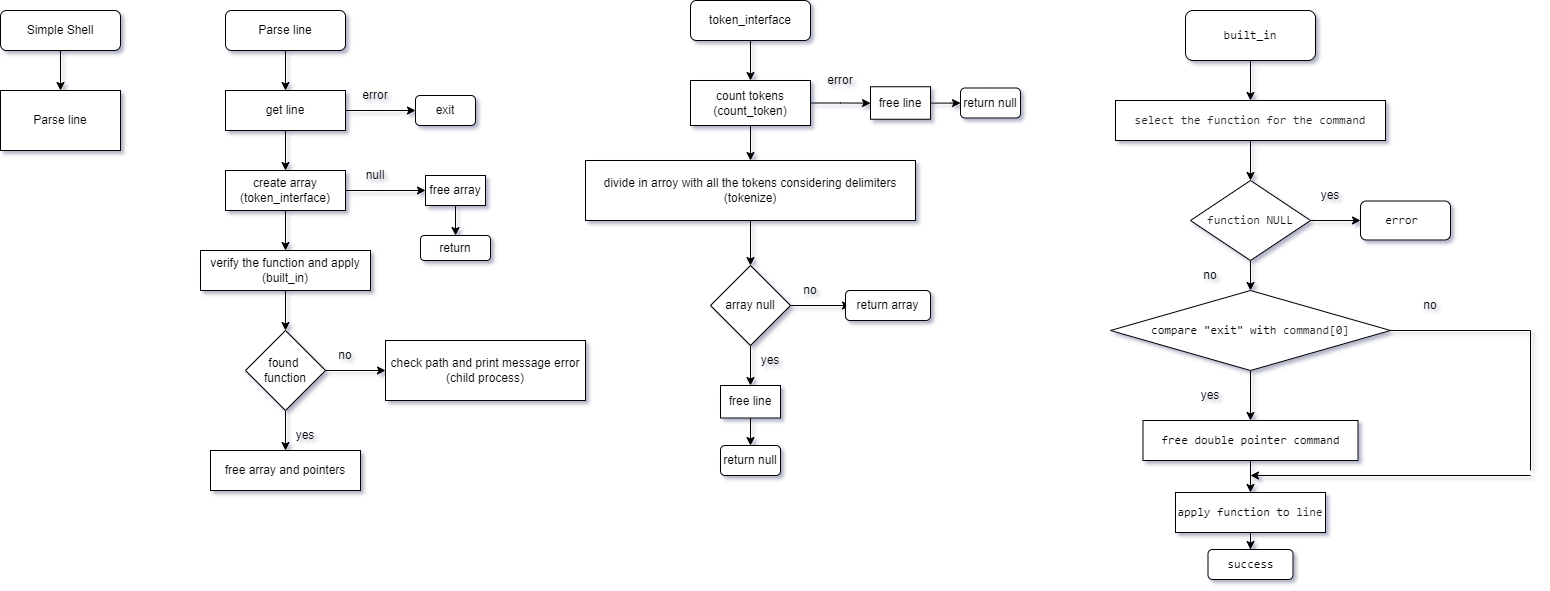

The diagram above was exported from draw.io. Its source (the exported page's mxGraphModel, read from the mxfile embedded in the PNG):
<mxGraphModel dx="1182" dy="764" grid="1" gridSize="10" guides="1" tooltips="1" connect="1" arrows="1" fold="1" page="1" pageScale="1" pageWidth="850" pageHeight="1100" math="0" shadow="0">
  <root>
    <mxCell id="0" />
    <mxCell id="1" parent="0" />
    <mxCell id="hyVEden1gmLNUNrSb4X9-1" value="" style="edgeStyle=orthogonalEdgeStyle;rounded=0;orthogonalLoop=1;jettySize=auto;html=1;" edge="1" parent="1" source="ES9BiX28GIO7zcJsnr4u-1" target="ES9BiX28GIO7zcJsnr4u-2">
      <mxGeometry relative="1" as="geometry" />
    </mxCell>
    <mxCell id="ES9BiX28GIO7zcJsnr4u-1" value="Simple Shell" style="rounded=1;whiteSpace=wrap;html=1;" vertex="1" parent="1">
      <mxGeometry x="50" y="30" width="120" height="40" as="geometry" />
    </mxCell>
    <mxCell id="ES9BiX28GIO7zcJsnr4u-2" value="Parse line" style="rounded=0;whiteSpace=wrap;html=1;" vertex="1" parent="1">
      <mxGeometry x="50" y="110" width="120" height="60" as="geometry" />
    </mxCell>
    <mxCell id="hyVEden1gmLNUNrSb4X9-2" value="" style="edgeStyle=orthogonalEdgeStyle;rounded=0;orthogonalLoop=1;jettySize=auto;html=1;" edge="1" parent="1" source="hyVEden1gmLNUNrSb4X9-3" target="hyVEden1gmLNUNrSb4X9-4">
      <mxGeometry relative="1" as="geometry" />
    </mxCell>
    <mxCell id="hyVEden1gmLNUNrSb4X9-3" value="Parse line" style="rounded=1;whiteSpace=wrap;html=1;" vertex="1" parent="1">
      <mxGeometry x="275" y="30" width="120" height="40" as="geometry" />
    </mxCell>
    <mxCell id="V5DkOPdFNQv4raxBrUdU-2" value="" style="edgeStyle=orthogonalEdgeStyle;rounded=0;orthogonalLoop=1;jettySize=auto;html=1;" edge="1" parent="1" source="hyVEden1gmLNUNrSb4X9-4" target="V5DkOPdFNQv4raxBrUdU-1">
      <mxGeometry relative="1" as="geometry" />
    </mxCell>
    <mxCell id="HmtC-rpGH7Mox092sDmm-2" value="" style="edgeStyle=orthogonalEdgeStyle;rounded=0;orthogonalLoop=1;jettySize=auto;html=1;" edge="1" parent="1" source="hyVEden1gmLNUNrSb4X9-4" target="HmtC-rpGH7Mox092sDmm-1">
      <mxGeometry relative="1" as="geometry" />
    </mxCell>
    <mxCell id="hyVEden1gmLNUNrSb4X9-4" value="get line" style="rounded=0;whiteSpace=wrap;html=1;" vertex="1" parent="1">
      <mxGeometry x="275" y="110" width="120" height="40" as="geometry" />
    </mxCell>
    <mxCell id="V5DkOPdFNQv4raxBrUdU-1" value="exit" style="rounded=1;whiteSpace=wrap;html=1;" vertex="1" parent="1">
      <mxGeometry x="465" y="115" width="60" height="30" as="geometry" />
    </mxCell>
    <mxCell id="V5DkOPdFNQv4raxBrUdU-3" value="error" style="text;html=1;strokeColor=none;fillColor=none;align=center;verticalAlign=middle;whiteSpace=wrap;rounded=0;" vertex="1" parent="1">
      <mxGeometry x="395" y="100" width="60" height="30" as="geometry" />
    </mxCell>
    <mxCell id="g5ZKaEPdGi5hKmV1aNoL-2" value="" style="edgeStyle=orthogonalEdgeStyle;rounded=0;orthogonalLoop=1;jettySize=auto;html=1;" edge="1" parent="1" source="HmtC-rpGH7Mox092sDmm-1" target="g5ZKaEPdGi5hKmV1aNoL-1">
      <mxGeometry relative="1" as="geometry" />
    </mxCell>
    <mxCell id="7ZEzKDJJyq6gX1ehqfjR-2" value="" style="edgeStyle=orthogonalEdgeStyle;rounded=0;orthogonalLoop=1;jettySize=auto;html=1;" edge="1" parent="1" source="HmtC-rpGH7Mox092sDmm-1" target="7ZEzKDJJyq6gX1ehqfjR-1">
      <mxGeometry relative="1" as="geometry" />
    </mxCell>
    <mxCell id="HmtC-rpGH7Mox092sDmm-1" value="create array&lt;br&gt;(token_interface)" style="whiteSpace=wrap;html=1;rounded=0;" vertex="1" parent="1">
      <mxGeometry x="275" y="190" width="120" height="40" as="geometry" />
    </mxCell>
    <mxCell id="g5ZKaEPdGi5hKmV1aNoL-5" value="" style="edgeStyle=orthogonalEdgeStyle;rounded=0;orthogonalLoop=1;jettySize=auto;html=1;" edge="1" parent="1" source="g5ZKaEPdGi5hKmV1aNoL-1" target="g5ZKaEPdGi5hKmV1aNoL-4">
      <mxGeometry relative="1" as="geometry" />
    </mxCell>
    <mxCell id="g5ZKaEPdGi5hKmV1aNoL-1" value="free array" style="whiteSpace=wrap;html=1;rounded=0;" vertex="1" parent="1">
      <mxGeometry x="475" y="195" width="60" height="30" as="geometry" />
    </mxCell>
    <mxCell id="g5ZKaEPdGi5hKmV1aNoL-3" value="null" style="text;html=1;strokeColor=none;fillColor=none;align=center;verticalAlign=middle;whiteSpace=wrap;rounded=0;" vertex="1" parent="1">
      <mxGeometry x="395" y="180" width="60" height="30" as="geometry" />
    </mxCell>
    <mxCell id="g5ZKaEPdGi5hKmV1aNoL-4" value="return" style="rounded=1;whiteSpace=wrap;html=1;" vertex="1" parent="1">
      <mxGeometry x="470" y="255" width="70" height="25" as="geometry" />
    </mxCell>
    <mxCell id="GlNei0tILK-9G9Uz799d-2" value="" style="edgeStyle=orthogonalEdgeStyle;rounded=0;orthogonalLoop=1;jettySize=auto;html=1;" edge="1" parent="1" source="7ZEzKDJJyq6gX1ehqfjR-1" target="GlNei0tILK-9G9Uz799d-1">
      <mxGeometry relative="1" as="geometry" />
    </mxCell>
    <mxCell id="7ZEzKDJJyq6gX1ehqfjR-1" value="verify the function and apply&lt;br&gt;(built_in)" style="whiteSpace=wrap;html=1;rounded=0;" vertex="1" parent="1">
      <mxGeometry x="250" y="270" width="170" height="40" as="geometry" />
    </mxCell>
    <mxCell id="GlNei0tILK-9G9Uz799d-4" value="" style="edgeStyle=orthogonalEdgeStyle;rounded=0;orthogonalLoop=1;jettySize=auto;html=1;" edge="1" parent="1" source="GlNei0tILK-9G9Uz799d-1" target="GlNei0tILK-9G9Uz799d-3">
      <mxGeometry relative="1" as="geometry" />
    </mxCell>
    <mxCell id="HSiE4MlHlzXKSohC8F1y-2" value="" style="edgeStyle=orthogonalEdgeStyle;rounded=0;orthogonalLoop=1;jettySize=auto;html=1;" edge="1" parent="1" source="GlNei0tILK-9G9Uz799d-1" target="HSiE4MlHlzXKSohC8F1y-1">
      <mxGeometry relative="1" as="geometry" />
    </mxCell>
    <mxCell id="GlNei0tILK-9G9Uz799d-1" value="found &lt;br&gt;function" style="rhombus;whiteSpace=wrap;html=1;rounded=0;" vertex="1" parent="1">
      <mxGeometry x="295" y="350" width="80" height="80" as="geometry" />
    </mxCell>
    <mxCell id="GlNei0tILK-9G9Uz799d-3" value="check path and print message error (child process)" style="whiteSpace=wrap;html=1;rounded=0;" vertex="1" parent="1">
      <mxGeometry x="435" y="360" width="200" height="60" as="geometry" />
    </mxCell>
    <mxCell id="GlNei0tILK-9G9Uz799d-6" value="no" style="text;html=1;strokeColor=none;fillColor=none;align=center;verticalAlign=middle;whiteSpace=wrap;rounded=0;" vertex="1" parent="1">
      <mxGeometry x="365" y="360" width="60" height="30" as="geometry" />
    </mxCell>
    <mxCell id="HSiE4MlHlzXKSohC8F1y-1" value="free array and pointers" style="whiteSpace=wrap;html=1;rounded=0;" vertex="1" parent="1">
      <mxGeometry x="260" y="470" width="150" height="40" as="geometry" />
    </mxCell>
    <mxCell id="0JJ6h4Qbz8_eHYxdYl8X-1" value="" style="edgeStyle=orthogonalEdgeStyle;rounded=0;orthogonalLoop=1;jettySize=auto;html=1;" edge="1" parent="1" source="0JJ6h4Qbz8_eHYxdYl8X-2" target="0JJ6h4Qbz8_eHYxdYl8X-3">
      <mxGeometry relative="1" as="geometry" />
    </mxCell>
    <mxCell id="0JJ6h4Qbz8_eHYxdYl8X-2" value="token_interface" style="rounded=1;whiteSpace=wrap;html=1;" vertex="1" parent="1">
      <mxGeometry x="740" y="20" width="120" height="40" as="geometry" />
    </mxCell>
    <mxCell id="UD6RXbkRWo6bQLdBGoxA-2" value="" style="edgeStyle=orthogonalEdgeStyle;rounded=0;orthogonalLoop=1;jettySize=auto;html=1;" edge="1" parent="1" source="0JJ6h4Qbz8_eHYxdYl8X-3" target="UD6RXbkRWo6bQLdBGoxA-1">
      <mxGeometry relative="1" as="geometry" />
    </mxCell>
    <mxCell id="mSavGhhljK5bDHuwQjak-2" value="" style="edgeStyle=orthogonalEdgeStyle;rounded=0;orthogonalLoop=1;jettySize=auto;html=1;" edge="1" parent="1" source="0JJ6h4Qbz8_eHYxdYl8X-3" target="mSavGhhljK5bDHuwQjak-1">
      <mxGeometry relative="1" as="geometry" />
    </mxCell>
    <mxCell id="0JJ6h4Qbz8_eHYxdYl8X-3" value="count tokens&lt;br&gt;(count_token)" style="rounded=0;whiteSpace=wrap;html=1;" vertex="1" parent="1">
      <mxGeometry x="740" y="100" width="120" height="45" as="geometry" />
    </mxCell>
    <mxCell id="lSLDPELqao2xGOjDhvOY-2" value="" style="edgeStyle=orthogonalEdgeStyle;rounded=0;orthogonalLoop=1;jettySize=auto;html=1;" edge="1" parent="1" source="UD6RXbkRWo6bQLdBGoxA-1" target="lSLDPELqao2xGOjDhvOY-1">
      <mxGeometry relative="1" as="geometry" />
    </mxCell>
    <mxCell id="UD6RXbkRWo6bQLdBGoxA-1" value="free line" style="whiteSpace=wrap;html=1;rounded=0;" vertex="1" parent="1">
      <mxGeometry x="920" y="106.25" width="60" height="32.5" as="geometry" />
    </mxCell>
    <mxCell id="UD6RXbkRWo6bQLdBGoxA-3" value="error" style="text;html=1;strokeColor=none;fillColor=none;align=center;verticalAlign=middle;whiteSpace=wrap;rounded=0;" vertex="1" parent="1">
      <mxGeometry x="860" y="85" width="60" height="30" as="geometry" />
    </mxCell>
    <mxCell id="lSLDPELqao2xGOjDhvOY-1" value="return null" style="rounded=1;whiteSpace=wrap;html=1;" vertex="1" parent="1">
      <mxGeometry x="1010" y="107.5" width="60" height="30" as="geometry" />
    </mxCell>
    <mxCell id="K68bqvmjxM0dpc7J1vin-6" value="" style="edgeStyle=orthogonalEdgeStyle;rounded=0;orthogonalLoop=1;jettySize=auto;html=1;entryX=0.5;entryY=0;entryDx=0;entryDy=0;" edge="1" parent="1" source="mSavGhhljK5bDHuwQjak-1" target="K68bqvmjxM0dpc7J1vin-3">
      <mxGeometry relative="1" as="geometry" />
    </mxCell>
    <mxCell id="mSavGhhljK5bDHuwQjak-1" value="divide in arroy with all the tokens considering delimiters&lt;br&gt;(tokenize)" style="whiteSpace=wrap;html=1;rounded=0;" vertex="1" parent="1">
      <mxGeometry x="635" y="180" width="330" height="60" as="geometry" />
    </mxCell>
    <mxCell id="K68bqvmjxM0dpc7J1vin-1" value="" style="edgeStyle=orthogonalEdgeStyle;rounded=0;orthogonalLoop=1;jettySize=auto;html=1;" edge="1" parent="1" source="K68bqvmjxM0dpc7J1vin-3">
      <mxGeometry relative="1" as="geometry">
        <mxPoint x="900" y="325" as="targetPoint" />
      </mxGeometry>
    </mxCell>
    <mxCell id="K68bqvmjxM0dpc7J1vin-2" value="" style="edgeStyle=orthogonalEdgeStyle;rounded=0;orthogonalLoop=1;jettySize=auto;html=1;" edge="1" parent="1" source="K68bqvmjxM0dpc7J1vin-3">
      <mxGeometry relative="1" as="geometry">
        <mxPoint x="800" y="405" as="targetPoint" />
      </mxGeometry>
    </mxCell>
    <mxCell id="K68bqvmjxM0dpc7J1vin-3" value="array null" style="rhombus;whiteSpace=wrap;html=1;rounded=0;" vertex="1" parent="1">
      <mxGeometry x="760" y="285" width="80" height="80" as="geometry" />
    </mxCell>
    <mxCell id="K68bqvmjxM0dpc7J1vin-4" value="no" style="text;html=1;strokeColor=none;fillColor=none;align=center;verticalAlign=middle;whiteSpace=wrap;rounded=0;" vertex="1" parent="1">
      <mxGeometry x="830" y="295" width="60" height="30" as="geometry" />
    </mxCell>
    <mxCell id="K68bqvmjxM0dpc7J1vin-7" value="yes" style="text;html=1;strokeColor=none;fillColor=none;align=center;verticalAlign=middle;whiteSpace=wrap;rounded=0;" vertex="1" parent="1">
      <mxGeometry x="325" y="440" width="60" height="30" as="geometry" />
    </mxCell>
    <mxCell id="K68bqvmjxM0dpc7J1vin-8" value="yes" style="text;html=1;strokeColor=none;fillColor=none;align=center;verticalAlign=middle;whiteSpace=wrap;rounded=0;" vertex="1" parent="1">
      <mxGeometry x="790" y="365" width="60" height="30" as="geometry" />
    </mxCell>
    <mxCell id="bAWlmnKdEByk7w5BXsht-2" value="return array" style="rounded=1;whiteSpace=wrap;html=1;" vertex="1" parent="1">
      <mxGeometry x="895" y="310" width="85" height="30" as="geometry" />
    </mxCell>
    <mxCell id="8ovTU99Hl2AkCI5csiSu-1" value="" style="edgeStyle=orthogonalEdgeStyle;rounded=0;orthogonalLoop=1;jettySize=auto;html=1;" edge="1" parent="1" source="8ovTU99Hl2AkCI5csiSu-2" target="8ovTU99Hl2AkCI5csiSu-3">
      <mxGeometry relative="1" as="geometry" />
    </mxCell>
    <mxCell id="8ovTU99Hl2AkCI5csiSu-2" value="free line" style="whiteSpace=wrap;html=1;rounded=0;" vertex="1" parent="1">
      <mxGeometry x="770" y="405" width="60" height="32.5" as="geometry" />
    </mxCell>
    <mxCell id="8ovTU99Hl2AkCI5csiSu-3" value="return null" style="rounded=1;whiteSpace=wrap;html=1;" vertex="1" parent="1">
      <mxGeometry x="770" y="465" width="60" height="30" as="geometry" />
    </mxCell>
    <mxCell id="auoD3jeuApLFMPNgj_WV-1" value="" style="edgeStyle=orthogonalEdgeStyle;rounded=0;orthogonalLoop=1;jettySize=auto;html=1;" edge="1" parent="1" source="auoD3jeuApLFMPNgj_WV-2">
      <mxGeometry relative="1" as="geometry">
        <mxPoint x="1300" y="120" as="targetPoint" />
      </mxGeometry>
    </mxCell>
    <mxCell id="auoD3jeuApLFMPNgj_WV-2" value="&lt;span style=&quot;box-sizing: border-box; color: var(--color-prettylights-syntax-entity); font-family: ui-monospace, SFMono-Regular, &amp;quot;SF Mono&amp;quot;, Menlo, Consolas, &amp;quot;Liberation Mono&amp;quot;, monospace; text-align: start; background-color: rgb(255, 255, 255);&quot; class=&quot;pl-en&quot;&gt;built_in&lt;/span&gt;" style="rounded=1;whiteSpace=wrap;html=1;" vertex="1" parent="1">
      <mxGeometry x="1235" y="30" width="130" height="50" as="geometry" />
    </mxCell>
    <mxCell id="auoD3jeuApLFMPNgj_WV-3" value="" style="edgeStyle=orthogonalEdgeStyle;rounded=0;orthogonalLoop=1;jettySize=auto;html=1;" edge="1" parent="1" source="auoD3jeuApLFMPNgj_WV-4" target="auoD3jeuApLFMPNgj_WV-7">
      <mxGeometry relative="1" as="geometry" />
    </mxCell>
    <mxCell id="auoD3jeuApLFMPNgj_WV-4" value="&lt;div style=&quot;text-align: start;&quot;&gt;&lt;font face=&quot;ui-monospace, SFMono-Regular, SF Mono, Menlo, Consolas, Liberation Mono, monospace&quot; color=&quot;#24292f&quot;&gt;&lt;span style=&quot;background-color: rgb(255, 255, 255);&quot;&gt;select the function for the command&lt;/span&gt;&lt;/font&gt;&lt;/div&gt;" style="whiteSpace=wrap;html=1;rounded=0;" vertex="1" parent="1">
      <mxGeometry x="1165" y="120" width="270" height="40" as="geometry" />
    </mxCell>
    <mxCell id="auoD3jeuApLFMPNgj_WV-5" value="" style="edgeStyle=orthogonalEdgeStyle;rounded=0;orthogonalLoop=1;jettySize=auto;html=1;" edge="1" parent="1" source="auoD3jeuApLFMPNgj_WV-7" target="auoD3jeuApLFMPNgj_WV-8">
      <mxGeometry relative="1" as="geometry" />
    </mxCell>
    <mxCell id="auoD3jeuApLFMPNgj_WV-6" value="" style="edgeStyle=orthogonalEdgeStyle;rounded=0;orthogonalLoop=1;jettySize=auto;html=1;" edge="1" parent="1" source="auoD3jeuApLFMPNgj_WV-7" target="auoD3jeuApLFMPNgj_WV-11">
      <mxGeometry relative="1" as="geometry" />
    </mxCell>
    <mxCell id="auoD3jeuApLFMPNgj_WV-7" value="&lt;span style=&quot;color: rgb(36, 41, 47); font-family: ui-monospace, SFMono-Regular, &amp;quot;SF Mono&amp;quot;, Menlo, Consolas, &amp;quot;Liberation Mono&amp;quot;, monospace; text-align: start; background-color: rgb(255, 255, 255);&quot;&gt;function&amp;nbsp;&lt;/span&gt;&lt;span style=&quot;box-sizing: border-box; color: var(--color-prettylights-syntax-constant); font-family: ui-monospace, SFMono-Regular, &amp;quot;SF Mono&amp;quot;, Menlo, Consolas, &amp;quot;Liberation Mono&amp;quot;, monospace; text-align: start; background-color: rgb(255, 255, 255);&quot; class=&quot;pl-c1&quot;&gt;NULL&lt;/span&gt;" style="rhombus;whiteSpace=wrap;html=1;rounded=0;" vertex="1" parent="1">
      <mxGeometry x="1240" y="200" width="120" height="80" as="geometry" />
    </mxCell>
    <mxCell id="auoD3jeuApLFMPNgj_WV-8" value="&lt;div style=&quot;text-align: start;&quot;&gt;&lt;font face=&quot;ui-monospace, SFMono-Regular, SF Mono, Menlo, Consolas, Liberation Mono, monospace&quot;&gt;&lt;span style=&quot;background-color: rgb(255, 255, 255);&quot;&gt;error&amp;nbsp;&lt;/span&gt;&lt;/font&gt;&lt;/div&gt;" style="rounded=1;whiteSpace=wrap;html=1;" vertex="1" parent="1">
      <mxGeometry x="1410" y="220.5" width="90" height="39" as="geometry" />
    </mxCell>
    <mxCell id="auoD3jeuApLFMPNgj_WV-9" value="no" style="text;html=1;strokeColor=none;fillColor=none;align=center;verticalAlign=middle;whiteSpace=wrap;rounded=0;" vertex="1" parent="1">
      <mxGeometry x="1230" y="280" width="60" height="30" as="geometry" />
    </mxCell>
    <mxCell id="auoD3jeuApLFMPNgj_WV-10" value="" style="edgeStyle=orthogonalEdgeStyle;rounded=0;orthogonalLoop=1;jettySize=auto;html=1;" edge="1" parent="1" source="auoD3jeuApLFMPNgj_WV-11" target="auoD3jeuApLFMPNgj_WV-14">
      <mxGeometry relative="1" as="geometry" />
    </mxCell>
    <mxCell id="auoD3jeuApLFMPNgj_WV-11" value="&lt;span style=&quot;box-sizing: border-box; color: var(--color-prettylights-syntax-string); font-family: ui-monospace, SFMono-Regular, &amp;quot;SF Mono&amp;quot;, Menlo, Consolas, &amp;quot;Liberation Mono&amp;quot;, monospace; text-align: start; background-color: rgb(255, 255, 255);&quot; class=&quot;pl-s&quot;&gt;&lt;span style=&quot;box-sizing: border-box; color: var(--color-prettylights-syntax-string);&quot; class=&quot;pl-pds&quot;&gt;compare &quot;&lt;/span&gt;exit&lt;span style=&quot;box-sizing: border-box; color: var(--color-prettylights-syntax-string);&quot; class=&quot;pl-pds&quot;&gt;&quot; with&lt;/span&gt;&lt;/span&gt;&lt;span style=&quot;color: rgb(36, 41, 47); font-family: ui-monospace, SFMono-Regular, &amp;quot;SF Mono&amp;quot;, Menlo, Consolas, &amp;quot;Liberation Mono&amp;quot;, monospace; text-align: start; background-color: rgb(255, 255, 255);&quot;&gt;&amp;nbsp;command[&lt;/span&gt;&lt;span style=&quot;box-sizing: border-box; color: var(--color-prettylights-syntax-constant); font-family: ui-monospace, SFMono-Regular, &amp;quot;SF Mono&amp;quot;, Menlo, Consolas, &amp;quot;Liberation Mono&amp;quot;, monospace; text-align: start; background-color: rgb(255, 255, 255);&quot; class=&quot;pl-c1&quot;&gt;0&lt;/span&gt;&lt;span style=&quot;color: rgb(36, 41, 47); font-family: ui-monospace, SFMono-Regular, &amp;quot;SF Mono&amp;quot;, Menlo, Consolas, &amp;quot;Liberation Mono&amp;quot;, monospace; text-align: start; background-color: rgb(255, 255, 255);&quot;&gt;]&lt;/span&gt;" style="rhombus;whiteSpace=wrap;html=1;rounded=0;" vertex="1" parent="1">
      <mxGeometry x="1160" y="310" width="280" height="80" as="geometry" />
    </mxCell>
    <mxCell id="auoD3jeuApLFMPNgj_WV-12" value="yes" style="text;html=1;strokeColor=none;fillColor=none;align=center;verticalAlign=middle;whiteSpace=wrap;rounded=0;" vertex="1" parent="1">
      <mxGeometry x="1350" y="200" width="60" height="30" as="geometry" />
    </mxCell>
    <mxCell id="auoD3jeuApLFMPNgj_WV-13" value="" style="edgeStyle=orthogonalEdgeStyle;rounded=0;orthogonalLoop=1;jettySize=auto;html=1;" edge="1" parent="1" source="auoD3jeuApLFMPNgj_WV-14" target="auoD3jeuApLFMPNgj_WV-17">
      <mxGeometry relative="1" as="geometry" />
    </mxCell>
    <mxCell id="auoD3jeuApLFMPNgj_WV-14" value="&lt;div style=&quot;text-align: start;&quot;&gt;&lt;font face=&quot;ui-monospace, SFMono-Regular, SF Mono, Menlo, Consolas, Liberation Mono, monospace&quot;&gt;&lt;span style=&quot;background-color: rgb(255, 255, 255);&quot;&gt;free double pointer command&lt;/span&gt;&lt;/font&gt;&lt;/div&gt;" style="whiteSpace=wrap;html=1;rounded=0;" vertex="1" parent="1">
      <mxGeometry x="1192.5" y="440" width="215" height="40" as="geometry" />
    </mxCell>
    <mxCell id="auoD3jeuApLFMPNgj_WV-15" value="yes" style="text;html=1;strokeColor=none;fillColor=none;align=center;verticalAlign=middle;whiteSpace=wrap;rounded=0;" vertex="1" parent="1">
      <mxGeometry x="1230" y="400" width="60" height="30" as="geometry" />
    </mxCell>
    <mxCell id="auoD3jeuApLFMPNgj_WV-16" value="" style="edgeStyle=orthogonalEdgeStyle;rounded=0;orthogonalLoop=1;jettySize=auto;html=1;" edge="1" parent="1" source="auoD3jeuApLFMPNgj_WV-17" target="auoD3jeuApLFMPNgj_WV-21">
      <mxGeometry relative="1" as="geometry" />
    </mxCell>
    <mxCell id="auoD3jeuApLFMPNgj_WV-17" value="&lt;span style=&quot;font-family: ui-monospace, SFMono-Regular, &amp;quot;SF Mono&amp;quot;, Menlo, Consolas, &amp;quot;Liberation Mono&amp;quot;, monospace; text-align: start; background-color: rgb(255, 255, 255);&quot;&gt;apply function to &lt;/span&gt;&lt;span style=&quot;color: rgb(36, 41, 47); font-family: ui-monospace, SFMono-Regular, &amp;quot;SF Mono&amp;quot;, Menlo, Consolas, &amp;quot;Liberation Mono&amp;quot;, monospace; text-align: start; background-color: rgb(255, 255, 255);&quot;&gt;line&lt;/span&gt;" style="whiteSpace=wrap;html=1;rounded=0;" vertex="1" parent="1">
      <mxGeometry x="1225" y="512" width="150" height="40" as="geometry" />
    </mxCell>
    <mxCell id="auoD3jeuApLFMPNgj_WV-18" value="" style="endArrow=none;html=1;rounded=0;exitX=1;exitY=0.5;exitDx=0;exitDy=0;" edge="1" parent="1" source="auoD3jeuApLFMPNgj_WV-11">
      <mxGeometry width="50" height="50" relative="1" as="geometry">
        <mxPoint x="1690" y="340" as="sourcePoint" />
        <mxPoint x="1580" y="490" as="targetPoint" />
        <Array as="points">
          <mxPoint x="1580" y="350" />
        </Array>
      </mxGeometry>
    </mxCell>
    <mxCell id="auoD3jeuApLFMPNgj_WV-19" value="" style="endArrow=classic;html=1;rounded=0;" edge="1" parent="1">
      <mxGeometry width="50" height="50" relative="1" as="geometry">
        <mxPoint x="1580" y="495" as="sourcePoint" />
        <mxPoint x="1300" y="495" as="targetPoint" />
      </mxGeometry>
    </mxCell>
    <mxCell id="auoD3jeuApLFMPNgj_WV-20" value="no" style="text;html=1;strokeColor=none;fillColor=none;align=center;verticalAlign=middle;whiteSpace=wrap;rounded=0;" vertex="1" parent="1">
      <mxGeometry x="1450" y="310" width="60" height="30" as="geometry" />
    </mxCell>
    <mxCell id="auoD3jeuApLFMPNgj_WV-21" value="&lt;div style=&quot;text-align: start;&quot;&gt;&lt;font face=&quot;ui-monospace, SFMono-Regular, SF Mono, Menlo, Consolas, Liberation Mono, monospace&quot;&gt;&lt;span style=&quot;background-color: rgb(255, 255, 255);&quot;&gt;success&lt;/span&gt;&lt;/font&gt;&lt;/div&gt;" style="rounded=1;whiteSpace=wrap;html=1;" vertex="1" parent="1">
      <mxGeometry x="1257.5" y="569" width="85" height="30" as="geometry" />
    </mxCell>
  </root>
</mxGraphModel>